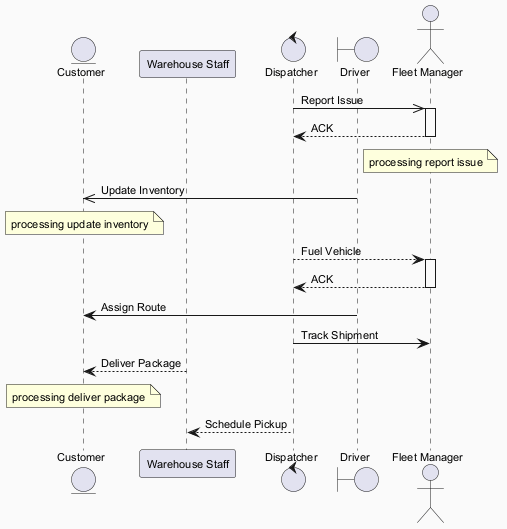

The diagram above was rendered by PlantUML. Its source (embedded in the PNG):
@startuml
skinparam backgroundColor #FAFAFA
skinparam classBackgroundColor #FFF3E0
skinparam classBorderColor #E65100
skinparam defaultFontSize 11
entity "Customer" as C
participant "Warehouse Staff" as WS
control "Dispatcher" as D
boundary "Driver" as D2
actor "Fleet Manager" as FM
D ->> FM : Report Issue
activate FM
FM --> D : ACK
deactivate FM
note over FM : processing report issue
D2 ->> C : Update Inventory
note over C : processing update inventory
D --> FM : Fuel Vehicle
activate FM
FM --> D : ACK
deactivate FM
D2 -> C : Assign Route
D -> FM : Track Shipment
WS --> C : Deliver Package
note over C : processing deliver package
D --> WS : Schedule Pickup
@enduml